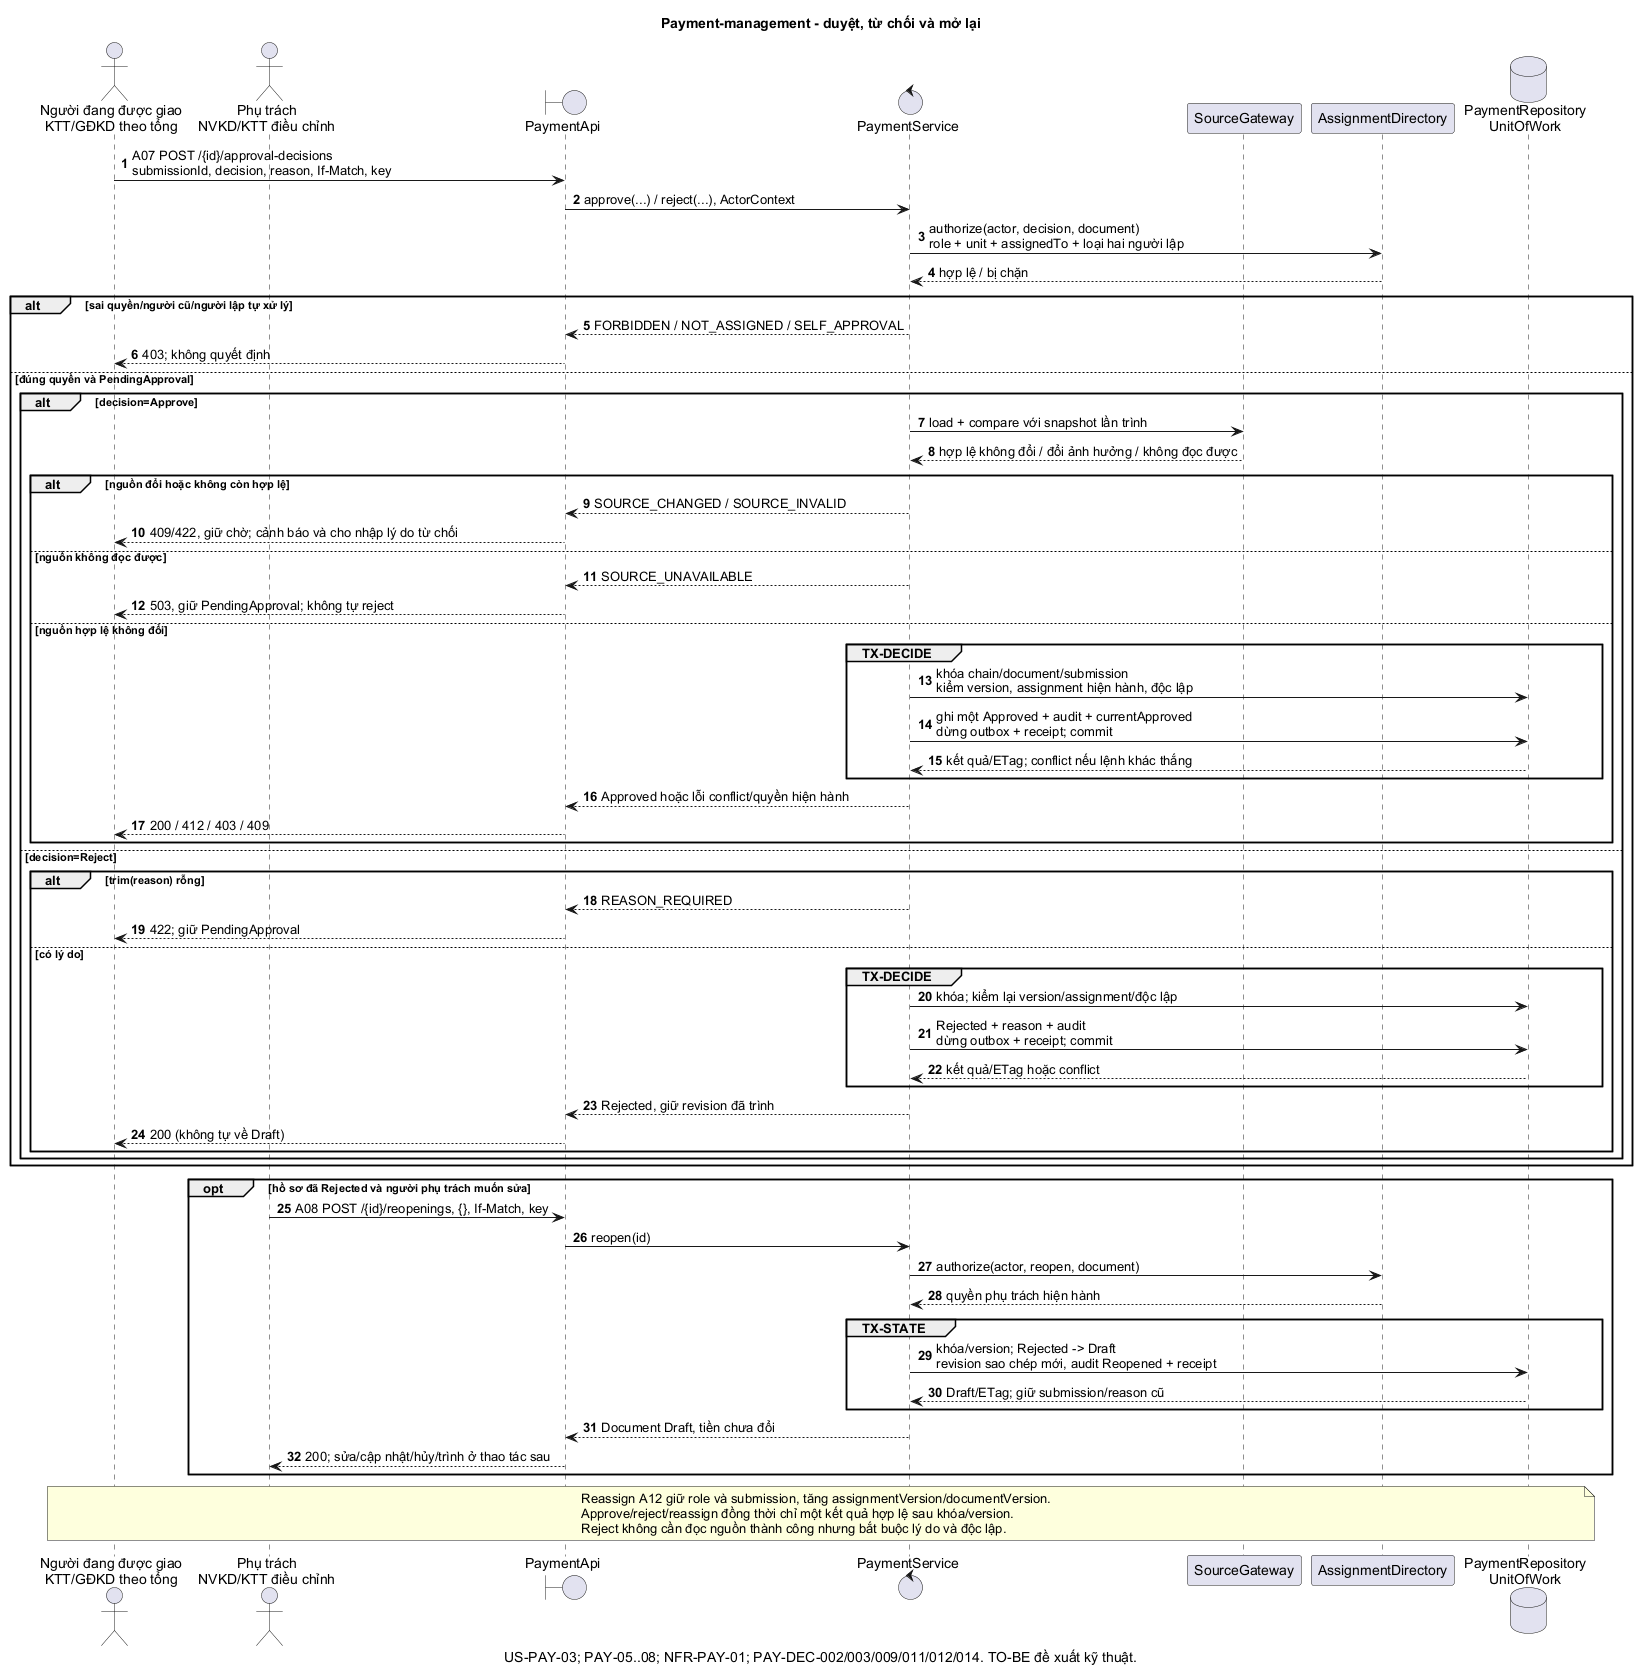

The diagram above was rendered by PlantUML. Its source (embedded in the PNG):
@startuml
title Payment-management - duyệt, từ chối và mở lại
caption US-PAY-03; PAY-05..08; NFR-PAY-01; PAY-DEC-002/003/009/011/012/014. TO-BE đề xuất kỹ thuật.
skinparam defaultFontName Arial
autonumber
actor "Người đang được giao\nKTT/GĐKD theo tổng" as Reviewer
actor "Phụ trách\nNVKD/KTT điều chỉnh" as Owner
boundary PaymentApi as Api
control PaymentService as Service
participant SourceGateway as Source
participant AssignmentDirectory as Auth
database "PaymentRepository\nUnitOfWork" as Repo

Reviewer -> Api : A07 POST /{id}/approval-decisions\nsubmissionId, decision, reason, If-Match, key
Api -> Service : approve(...) / reject(...), ActorContext
Service -> Auth : authorize(actor, decision, document)\nrole + unit + assignedTo + loại hai người lập
Auth --> Service : hợp lệ / bị chặn
alt sai quyền/người cũ/người lập tự xử lý
  Service --> Api : FORBIDDEN / NOT_ASSIGNED / SELF_APPROVAL
  Api --> Reviewer : 403; không quyết định
else đúng quyền và PendingApproval
  alt decision=Approve
    Service -> Source : load + compare với snapshot lần trình
    Source --> Service : hợp lệ không đổi / đổi ảnh hưởng / không đọc được
    alt nguồn đổi hoặc không còn hợp lệ
      Service --> Api : SOURCE_CHANGED / SOURCE_INVALID
      Api --> Reviewer : 409/422, giữ chờ; cảnh báo và cho nhập lý do từ chối
    else nguồn không đọc được
      Service --> Api : SOURCE_UNAVAILABLE
      Api --> Reviewer : 503, giữ PendingApproval; không tự reject
    else nguồn hợp lệ không đổi
      group TX-DECIDE
        Service -> Repo : khóa chain/document/submission\nkiểm version, assignment hiện hành, độc lập
        Service -> Repo : ghi một Approved + audit + currentApproved\ndừng outbox + receipt; commit
        Repo --> Service : kết quả/ETag; conflict nếu lệnh khác thắng
      end
      Service --> Api : Approved hoặc lỗi conflict/quyền hiện hành
      Api --> Reviewer : 200 / 412 / 403 / 409
    end
  else decision=Reject
    alt trim(reason) rỗng
      Service --> Api : REASON_REQUIRED
      Api --> Reviewer : 422; giữ PendingApproval
    else có lý do
      group TX-DECIDE
        Service -> Repo : khóa; kiểm lại version/assignment/độc lập
        Service -> Repo : Rejected + reason + audit\ndừng outbox + receipt; commit
        Repo --> Service : kết quả/ETag hoặc conflict
      end
      Service --> Api : Rejected, giữ revision đã trình
      Api --> Reviewer : 200 (không tự về Draft)
    end
  end
end

opt hồ sơ đã Rejected và người phụ trách muốn sửa
  Owner -> Api : A08 POST /{id}/reopenings, {}, If-Match, key
  Api -> Service : reopen(id)
  Service -> Auth : authorize(actor, reopen, document)
  Auth --> Service : quyền phụ trách hiện hành
  group TX-STATE
    Service -> Repo : khóa/version; Rejected -> Draft\nrevision sao chép mới, audit Reopened + receipt
    Repo --> Service : Draft/ETag; giữ submission/reason cũ
  end
  Service --> Api : Document Draft, tiền chưa đổi
  Api --> Owner : 200; sửa/cập nhật/hủy/trình ở thao tác sau
end
note over Reviewer,Repo
  Reassign A12 giữ role và submission, tăng assignmentVersion/documentVersion.
  Approve/reject/reassign đồng thời chỉ một kết quả hợp lệ sau khóa/version.
  Reject không cần đọc nguồn thành công nhưng bắt buộc lý do và độc lập.
end note
@enduml